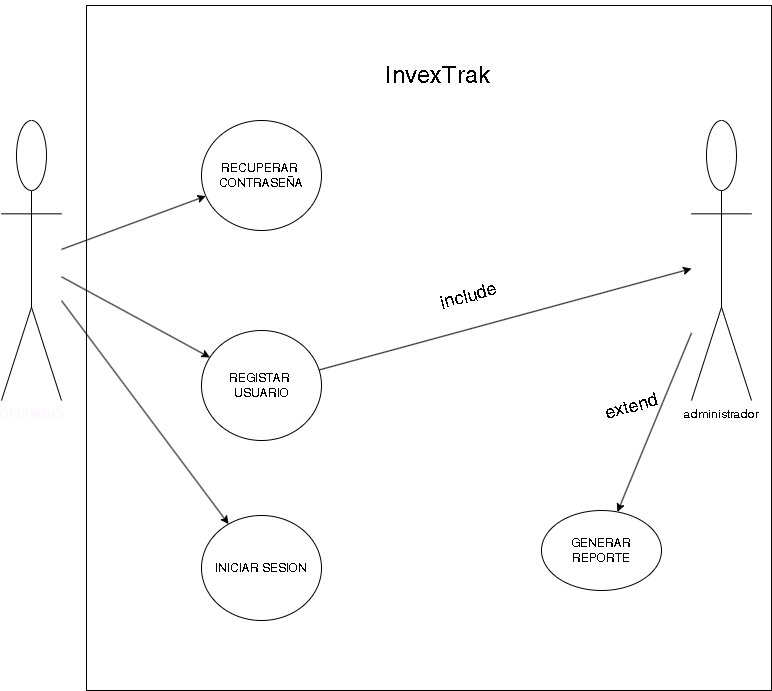

The diagram above was exported from draw.io. Its source (the exported page's mxGraphModel, read from the mxfile embedded in the PNG):
<mxGraphModel dx="1490" dy="884" grid="1" gridSize="10" guides="1" tooltips="1" connect="1" arrows="1" fold="1" page="1" pageScale="1" pageWidth="827" pageHeight="1169" math="0" shadow="0">
  <root>
    <mxCell id="0" />
    <mxCell id="1" parent="0" />
    <mxCell id="MuHusF9zQAgYfG5d8FnF-37" value="" style="whiteSpace=wrap;html=1;aspect=fixed;fontColor=light-dark(#000000,#FFFFFF);" vertex="1" parent="1">
      <mxGeometry x="125" y="35" width="685" height="685" as="geometry" />
    </mxCell>
    <mxCell id="MuHusF9zQAgYfG5d8FnF-38" value="OPERARIO" style="shape=umlActor;verticalLabelPosition=bottom;verticalAlign=top;html=1;outlineConnect=0;fontColor=light-dark(#FFF2FC,#FFFFFF);labelBackgroundColor=none;" vertex="1" parent="1">
      <mxGeometry x="40" y="150" width="60" height="280" as="geometry" />
    </mxCell>
    <mxCell id="MuHusF9zQAgYfG5d8FnF-46" value="administrador" style="shape=umlActor;verticalLabelPosition=bottom;verticalAlign=top;html=1;outlineConnect=0;fontColor=light-dark(#000000,#FFFFFF);" vertex="1" parent="1">
      <mxGeometry x="730" y="150" width="60" height="280" as="geometry" />
    </mxCell>
    <mxCell id="MuHusF9zQAgYfG5d8FnF-47" value="REGISTAR&amp;nbsp;&lt;div&gt;USUARIO&lt;/div&gt;" style="ellipse;whiteSpace=wrap;html=1;fontColor=light-dark(#000000,#FFFFFF);" vertex="1" parent="1">
      <mxGeometry x="240" y="360" width="120" height="110" as="geometry" />
    </mxCell>
    <mxCell id="MuHusF9zQAgYfG5d8FnF-48" value="INICIAR SESION" style="ellipse;whiteSpace=wrap;html=1;fontColor=light-dark(#000000,#FFFFFF);" vertex="1" parent="1">
      <mxGeometry x="240" y="545" width="120" height="105" as="geometry" />
    </mxCell>
    <mxCell id="MuHusF9zQAgYfG5d8FnF-49" value="RECUPERAR&amp;nbsp;&lt;div&gt;CONTRASEÑA&lt;/div&gt;" style="ellipse;whiteSpace=wrap;html=1;fontColor=light-dark(#000000,#FFFFFF);" vertex="1" parent="1">
      <mxGeometry x="240" y="150" width="120" height="110" as="geometry" />
    </mxCell>
    <mxCell id="MuHusF9zQAgYfG5d8FnF-50" value="GENERAR REPORTE" style="ellipse;whiteSpace=wrap;html=1;fontColor=light-dark(#000000,#FFFFFF);" vertex="1" parent="1">
      <mxGeometry x="580" y="540" width="120" height="80" as="geometry" />
    </mxCell>
    <mxCell id="MuHusF9zQAgYfG5d8FnF-53" value="&lt;font style=&quot;font-size: 24px;&quot;&gt;&lt;br&gt;InvexTrak&lt;br&gt;&lt;/font&gt;" style="text;html=1;align=center;verticalAlign=middle;whiteSpace=wrap;rounded=0;" vertex="1" parent="1">
      <mxGeometry x="360" y="30" width="232.5" height="120" as="geometry" />
    </mxCell>
    <mxCell id="MuHusF9zQAgYfG5d8FnF-55" value="" style="endArrow=classic;html=1;rounded=0;fontColor=light-dark(#000000,#FFFFFF);" edge="1" parent="1" source="MuHusF9zQAgYfG5d8FnF-38" target="MuHusF9zQAgYfG5d8FnF-49">
      <mxGeometry width="50" height="50" relative="1" as="geometry">
        <mxPoint x="420" y="430" as="sourcePoint" />
        <mxPoint x="470" y="380" as="targetPoint" />
      </mxGeometry>
    </mxCell>
    <mxCell id="MuHusF9zQAgYfG5d8FnF-56" value="" style="endArrow=classic;html=1;rounded=0;fontColor=light-dark(#000000,#FFFFFF);" edge="1" parent="1" source="MuHusF9zQAgYfG5d8FnF-38" target="MuHusF9zQAgYfG5d8FnF-47">
      <mxGeometry width="50" height="50" relative="1" as="geometry">
        <mxPoint x="180" y="313" as="sourcePoint" />
        <mxPoint x="324" y="260" as="targetPoint" />
      </mxGeometry>
    </mxCell>
    <mxCell id="MuHusF9zQAgYfG5d8FnF-57" value="" style="endArrow=classic;html=1;rounded=0;fontColor=light-dark(#000000,#FFFFFF);" edge="1" parent="1" source="MuHusF9zQAgYfG5d8FnF-38" target="MuHusF9zQAgYfG5d8FnF-48">
      <mxGeometry width="50" height="50" relative="1" as="geometry">
        <mxPoint x="300" y="443" as="sourcePoint" />
        <mxPoint x="444" y="390" as="targetPoint" />
      </mxGeometry>
    </mxCell>
    <mxCell id="MuHusF9zQAgYfG5d8FnF-58" value="" style="endArrow=classic;html=1;rounded=0;fontColor=light-dark(#000000,#FFFFFF);" edge="1" parent="1" source="MuHusF9zQAgYfG5d8FnF-47" target="MuHusF9zQAgYfG5d8FnF-46">
      <mxGeometry width="50" height="50" relative="1" as="geometry">
        <mxPoint x="420" y="380" as="sourcePoint" />
        <mxPoint x="470" y="330" as="targetPoint" />
      </mxGeometry>
    </mxCell>
    <mxCell id="MuHusF9zQAgYfG5d8FnF-59" value="" style="endArrow=classic;html=1;rounded=0;fontColor=light-dark(#000000,#FFFFFF);" edge="1" parent="1" source="MuHusF9zQAgYfG5d8FnF-46" target="MuHusF9zQAgYfG5d8FnF-50">
      <mxGeometry width="50" height="50" relative="1" as="geometry">
        <mxPoint x="420" y="430" as="sourcePoint" />
        <mxPoint x="470" y="380" as="targetPoint" />
      </mxGeometry>
    </mxCell>
    <mxCell id="MuHusF9zQAgYfG5d8FnF-60" value="&#10;include&#10;&#10;" style="text;html=1;align=center;verticalAlign=middle;whiteSpace=wrap;rounded=0;rotation=-15;fontSize=18;fontColor=light-dark(#000000,#FFFFFF);" vertex="1" parent="1">
      <mxGeometry x="480" y="320" width="60" height="30" as="geometry" />
    </mxCell>
    <mxCell id="MuHusF9zQAgYfG5d8FnF-61" value="extend" style="text;html=1;align=center;verticalAlign=middle;whiteSpace=wrap;rounded=0;rotation=-15;fontSize=18;fontColor=light-dark(#000000,#FFFFFF);" vertex="1" parent="1">
      <mxGeometry x="640.0000604652099" y="420.0034587474116" width="60" height="30" as="geometry" />
    </mxCell>
  </root>
</mxGraphModel>